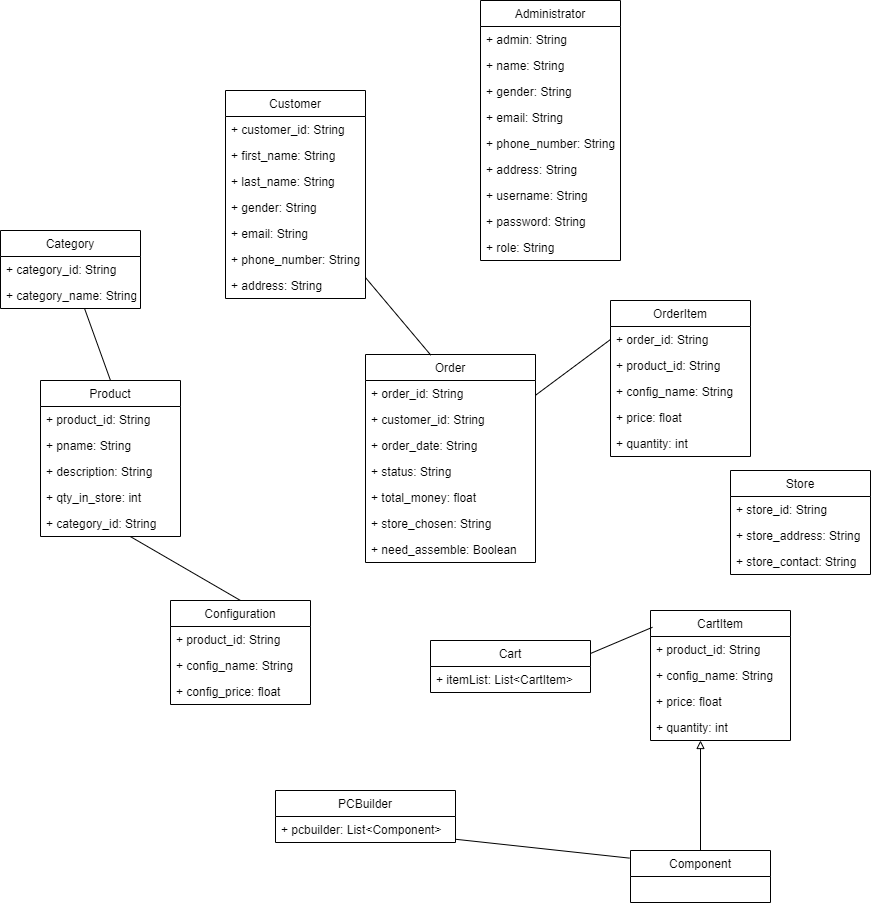

The diagram above was exported from draw.io. Its source (the exported page's mxGraphModel, read from the mxfile embedded in the PNG):
<mxGraphModel dx="346" dy="252" grid="1" gridSize="10" guides="1" tooltips="1" connect="1" arrows="1" fold="1" page="1" pageScale="1" pageWidth="850" pageHeight="1100" math="0" shadow="0">
  <root>
    <mxCell id="0" />
    <mxCell id="1" parent="0" />
    <mxCell id="35" style="edgeStyle=none;html=1;entryX=0.384;entryY=0.003;entryDx=0;entryDy=0;entryPerimeter=0;endArrow=none;endFill=0;" edge="1" parent="1" source="2" target="27">
      <mxGeometry relative="1" as="geometry" />
    </mxCell>
    <mxCell id="2" value="Customer" style="swimlane;fontStyle=0;childLayout=stackLayout;horizontal=1;startSize=26;fillColor=none;horizontalStack=0;resizeParent=1;resizeParentMax=0;resizeLast=0;collapsible=1;marginBottom=0;" vertex="1" parent="1">
      <mxGeometry x="285" y="120" width="140" height="208" as="geometry" />
    </mxCell>
    <mxCell id="3" value="+ customer_id: String" style="text;strokeColor=none;fillColor=none;align=left;verticalAlign=top;spacingLeft=4;spacingRight=4;overflow=hidden;rotatable=0;points=[[0,0.5],[1,0.5]];portConstraint=eastwest;" vertex="1" parent="2">
      <mxGeometry y="26" width="140" height="26" as="geometry" />
    </mxCell>
    <mxCell id="4" value="+ first_name: String" style="text;strokeColor=none;fillColor=none;align=left;verticalAlign=top;spacingLeft=4;spacingRight=4;overflow=hidden;rotatable=0;points=[[0,0.5],[1,0.5]];portConstraint=eastwest;" vertex="1" parent="2">
      <mxGeometry y="52" width="140" height="26" as="geometry" />
    </mxCell>
    <mxCell id="5" value="+ last_name: String" style="text;strokeColor=none;fillColor=none;align=left;verticalAlign=top;spacingLeft=4;spacingRight=4;overflow=hidden;rotatable=0;points=[[0,0.5],[1,0.5]];portConstraint=eastwest;" vertex="1" parent="2">
      <mxGeometry y="78" width="140" height="26" as="geometry" />
    </mxCell>
    <mxCell id="6" value="+ gender: String" style="text;strokeColor=none;fillColor=none;align=left;verticalAlign=top;spacingLeft=4;spacingRight=4;overflow=hidden;rotatable=0;points=[[0,0.5],[1,0.5]];portConstraint=eastwest;" vertex="1" parent="2">
      <mxGeometry y="104" width="140" height="26" as="geometry" />
    </mxCell>
    <mxCell id="7" value="+ email: String" style="text;strokeColor=none;fillColor=none;align=left;verticalAlign=top;spacingLeft=4;spacingRight=4;overflow=hidden;rotatable=0;points=[[0,0.5],[1,0.5]];portConstraint=eastwest;" vertex="1" parent="2">
      <mxGeometry y="130" width="140" height="26" as="geometry" />
    </mxCell>
    <mxCell id="8" value="+ phone_number: String" style="text;strokeColor=none;fillColor=none;align=left;verticalAlign=top;spacingLeft=4;spacingRight=4;overflow=hidden;rotatable=0;points=[[0,0.5],[1,0.5]];portConstraint=eastwest;" vertex="1" parent="2">
      <mxGeometry y="156" width="140" height="26" as="geometry" />
    </mxCell>
    <mxCell id="9" value="+ address: String" style="text;strokeColor=none;fillColor=none;align=left;verticalAlign=top;spacingLeft=4;spacingRight=4;overflow=hidden;rotatable=0;points=[[0,0.5],[1,0.5]];portConstraint=eastwest;" vertex="1" parent="2">
      <mxGeometry y="182" width="140" height="26" as="geometry" />
    </mxCell>
    <mxCell id="26" style="edgeStyle=none;html=1;entryX=0.5;entryY=0;entryDx=0;entryDy=0;endArrow=none;endFill=0;exitX=0.641;exitY=1;exitDx=0;exitDy=0;exitPerimeter=0;" edge="1" parent="1" source="15" target="21">
      <mxGeometry relative="1" as="geometry" />
    </mxCell>
    <mxCell id="10" value="Product" style="swimlane;fontStyle=0;childLayout=stackLayout;horizontal=1;startSize=26;fillColor=none;horizontalStack=0;resizeParent=1;resizeParentMax=0;resizeLast=0;collapsible=1;marginBottom=0;" vertex="1" parent="1">
      <mxGeometry x="100" y="410" width="140" height="156" as="geometry" />
    </mxCell>
    <mxCell id="11" value="+ product_id: String" style="text;strokeColor=none;fillColor=none;align=left;verticalAlign=top;spacingLeft=4;spacingRight=4;overflow=hidden;rotatable=0;points=[[0,0.5],[1,0.5]];portConstraint=eastwest;" vertex="1" parent="10">
      <mxGeometry y="26" width="140" height="26" as="geometry" />
    </mxCell>
    <mxCell id="12" value="+ pname: String    " style="text;strokeColor=none;fillColor=none;align=left;verticalAlign=top;spacingLeft=4;spacingRight=4;overflow=hidden;rotatable=0;points=[[0,0.5],[1,0.5]];portConstraint=eastwest;" vertex="1" parent="10">
      <mxGeometry y="52" width="140" height="26" as="geometry" />
    </mxCell>
    <mxCell id="13" value="+ description: String" style="text;strokeColor=none;fillColor=none;align=left;verticalAlign=top;spacingLeft=4;spacingRight=4;overflow=hidden;rotatable=0;points=[[0,0.5],[1,0.5]];portConstraint=eastwest;" vertex="1" parent="10">
      <mxGeometry y="78" width="140" height="26" as="geometry" />
    </mxCell>
    <mxCell id="14" value="+ qty_in_store: int" style="text;strokeColor=none;fillColor=none;align=left;verticalAlign=top;spacingLeft=4;spacingRight=4;overflow=hidden;rotatable=0;points=[[0,0.5],[1,0.5]];portConstraint=eastwest;" vertex="1" parent="10">
      <mxGeometry y="104" width="140" height="26" as="geometry" />
    </mxCell>
    <mxCell id="15" value="+ category_id: String" style="text;strokeColor=none;fillColor=none;align=left;verticalAlign=top;spacingLeft=4;spacingRight=4;overflow=hidden;rotatable=0;points=[[0,0.5],[1,0.5]];portConstraint=eastwest;" vertex="1" parent="10">
      <mxGeometry y="130" width="140" height="26" as="geometry" />
    </mxCell>
    <mxCell id="20" style="edgeStyle=none;html=1;entryX=0.5;entryY=0;entryDx=0;entryDy=0;endArrow=none;endFill=0;" edge="1" parent="1" source="16" target="10">
      <mxGeometry relative="1" as="geometry" />
    </mxCell>
    <mxCell id="16" value="Category" style="swimlane;fontStyle=0;childLayout=stackLayout;horizontal=1;startSize=26;fillColor=none;horizontalStack=0;resizeParent=1;resizeParentMax=0;resizeLast=0;collapsible=1;marginBottom=0;" vertex="1" parent="1">
      <mxGeometry x="60" y="260" width="140" height="78" as="geometry" />
    </mxCell>
    <mxCell id="17" value="+ category_id: String" style="text;strokeColor=none;fillColor=none;align=left;verticalAlign=top;spacingLeft=4;spacingRight=4;overflow=hidden;rotatable=0;points=[[0,0.5],[1,0.5]];portConstraint=eastwest;" vertex="1" parent="16">
      <mxGeometry y="26" width="140" height="26" as="geometry" />
    </mxCell>
    <mxCell id="18" value="+ category_name: String" style="text;strokeColor=none;fillColor=none;align=left;verticalAlign=top;spacingLeft=4;spacingRight=4;overflow=hidden;rotatable=0;points=[[0,0.5],[1,0.5]];portConstraint=eastwest;" vertex="1" parent="16">
      <mxGeometry y="52" width="140" height="26" as="geometry" />
    </mxCell>
    <mxCell id="21" value="Configuration" style="swimlane;fontStyle=0;childLayout=stackLayout;horizontal=1;startSize=26;fillColor=none;horizontalStack=0;resizeParent=1;resizeParentMax=0;resizeLast=0;collapsible=1;marginBottom=0;" vertex="1" parent="1">
      <mxGeometry x="230" y="630" width="140" height="104" as="geometry" />
    </mxCell>
    <mxCell id="22" value="+ product_id: String" style="text;strokeColor=none;fillColor=none;align=left;verticalAlign=top;spacingLeft=4;spacingRight=4;overflow=hidden;rotatable=0;points=[[0,0.5],[1,0.5]];portConstraint=eastwest;" vertex="1" parent="21">
      <mxGeometry y="26" width="140" height="26" as="geometry" />
    </mxCell>
    <mxCell id="23" value="+ config_name: String" style="text;strokeColor=none;fillColor=none;align=left;verticalAlign=top;spacingLeft=4;spacingRight=4;overflow=hidden;rotatable=0;points=[[0,0.5],[1,0.5]];portConstraint=eastwest;" vertex="1" parent="21">
      <mxGeometry y="52" width="140" height="26" as="geometry" />
    </mxCell>
    <mxCell id="24" value="+ config_price: float" style="text;strokeColor=none;fillColor=none;align=left;verticalAlign=top;spacingLeft=4;spacingRight=4;overflow=hidden;rotatable=0;points=[[0,0.5],[1,0.5]];portConstraint=eastwest;" vertex="1" parent="21">
      <mxGeometry y="78" width="140" height="26" as="geometry" />
    </mxCell>
    <mxCell id="42" style="edgeStyle=none;html=1;entryX=0;entryY=0.5;entryDx=0;entryDy=0;endArrow=none;endFill=0;" edge="1" parent="1" source="27" target="37">
      <mxGeometry relative="1" as="geometry" />
    </mxCell>
    <mxCell id="27" value="Order" style="swimlane;fontStyle=0;childLayout=stackLayout;horizontal=1;startSize=26;fillColor=none;horizontalStack=0;resizeParent=1;resizeParentMax=0;resizeLast=0;collapsible=1;marginBottom=0;" vertex="1" parent="1">
      <mxGeometry x="425" y="384" width="170" height="208" as="geometry" />
    </mxCell>
    <mxCell id="28" value="+ order_id: String" style="text;strokeColor=none;fillColor=none;align=left;verticalAlign=top;spacingLeft=4;spacingRight=4;overflow=hidden;rotatable=0;points=[[0,0.5],[1,0.5]];portConstraint=eastwest;" vertex="1" parent="27">
      <mxGeometry y="26" width="170" height="26" as="geometry" />
    </mxCell>
    <mxCell id="29" value="+ customer_id: String" style="text;strokeColor=none;fillColor=none;align=left;verticalAlign=top;spacingLeft=4;spacingRight=4;overflow=hidden;rotatable=0;points=[[0,0.5],[1,0.5]];portConstraint=eastwest;" vertex="1" parent="27">
      <mxGeometry y="52" width="170" height="26" as="geometry" />
    </mxCell>
    <mxCell id="30" value="+ order_date: String" style="text;strokeColor=none;fillColor=none;align=left;verticalAlign=top;spacingLeft=4;spacingRight=4;overflow=hidden;rotatable=0;points=[[0,0.5],[1,0.5]];portConstraint=eastwest;" vertex="1" parent="27">
      <mxGeometry y="78" width="170" height="26" as="geometry" />
    </mxCell>
    <mxCell id="31" value="+ status: String" style="text;strokeColor=none;fillColor=none;align=left;verticalAlign=top;spacingLeft=4;spacingRight=4;overflow=hidden;rotatable=0;points=[[0,0.5],[1,0.5]];portConstraint=eastwest;" vertex="1" parent="27">
      <mxGeometry y="104" width="170" height="26" as="geometry" />
    </mxCell>
    <mxCell id="32" value="+ total_money: float" style="text;strokeColor=none;fillColor=none;align=left;verticalAlign=top;spacingLeft=4;spacingRight=4;overflow=hidden;rotatable=0;points=[[0,0.5],[1,0.5]];portConstraint=eastwest;" vertex="1" parent="27">
      <mxGeometry y="130" width="170" height="26" as="geometry" />
    </mxCell>
    <mxCell id="33" value="+ store_chosen: String" style="text;strokeColor=none;fillColor=none;align=left;verticalAlign=top;spacingLeft=4;spacingRight=4;overflow=hidden;rotatable=0;points=[[0,0.5],[1,0.5]];portConstraint=eastwest;" vertex="1" parent="27">
      <mxGeometry y="156" width="170" height="26" as="geometry" />
    </mxCell>
    <mxCell id="34" value="+ need_assemble: Boolean" style="text;strokeColor=none;fillColor=none;align=left;verticalAlign=top;spacingLeft=4;spacingRight=4;overflow=hidden;rotatable=0;points=[[0,0.5],[1,0.5]];portConstraint=eastwest;" vertex="1" parent="27">
      <mxGeometry y="182" width="170" height="26" as="geometry" />
    </mxCell>
    <mxCell id="36" value="OrderItem" style="swimlane;fontStyle=0;childLayout=stackLayout;horizontal=1;startSize=26;fillColor=none;horizontalStack=0;resizeParent=1;resizeParentMax=0;resizeLast=0;collapsible=1;marginBottom=0;" vertex="1" parent="1">
      <mxGeometry x="670" y="330" width="140" height="156" as="geometry" />
    </mxCell>
    <mxCell id="37" value="+ order_id: String" style="text;strokeColor=none;fillColor=none;align=left;verticalAlign=top;spacingLeft=4;spacingRight=4;overflow=hidden;rotatable=0;points=[[0,0.5],[1,0.5]];portConstraint=eastwest;" vertex="1" parent="36">
      <mxGeometry y="26" width="140" height="26" as="geometry" />
    </mxCell>
    <mxCell id="38" value="+ product_id: String" style="text;strokeColor=none;fillColor=none;align=left;verticalAlign=top;spacingLeft=4;spacingRight=4;overflow=hidden;rotatable=0;points=[[0,0.5],[1,0.5]];portConstraint=eastwest;" vertex="1" parent="36">
      <mxGeometry y="52" width="140" height="26" as="geometry" />
    </mxCell>
    <mxCell id="39" value="+ config_name: String" style="text;strokeColor=none;fillColor=none;align=left;verticalAlign=top;spacingLeft=4;spacingRight=4;overflow=hidden;rotatable=0;points=[[0,0.5],[1,0.5]];portConstraint=eastwest;" vertex="1" parent="36">
      <mxGeometry y="78" width="140" height="26" as="geometry" />
    </mxCell>
    <mxCell id="40" value="+ price: float" style="text;strokeColor=none;fillColor=none;align=left;verticalAlign=top;spacingLeft=4;spacingRight=4;overflow=hidden;rotatable=0;points=[[0,0.5],[1,0.5]];portConstraint=eastwest;" vertex="1" parent="36">
      <mxGeometry y="104" width="140" height="26" as="geometry" />
    </mxCell>
    <mxCell id="41" value="+ quantity: int" style="text;strokeColor=none;fillColor=none;align=left;verticalAlign=top;spacingLeft=4;spacingRight=4;overflow=hidden;rotatable=0;points=[[0,0.5],[1,0.5]];portConstraint=eastwest;" vertex="1" parent="36">
      <mxGeometry y="130" width="140" height="26" as="geometry" />
    </mxCell>
    <mxCell id="43" value="Cart" style="swimlane;fontStyle=0;childLayout=stackLayout;horizontal=1;startSize=26;fillColor=none;horizontalStack=0;resizeParent=1;resizeParentMax=0;resizeLast=0;collapsible=1;marginBottom=0;" vertex="1" parent="1">
      <mxGeometry x="490" y="670" width="160" height="52" as="geometry" />
    </mxCell>
    <mxCell id="46" value="+ itemList: List&lt;CartItem&gt;" style="text;strokeColor=none;fillColor=none;align=left;verticalAlign=top;spacingLeft=4;spacingRight=4;overflow=hidden;rotatable=0;points=[[0,0.5],[1,0.5]];portConstraint=eastwest;" vertex="1" parent="43">
      <mxGeometry y="26" width="160" height="26" as="geometry" />
    </mxCell>
    <mxCell id="47" value="Administrator" style="swimlane;fontStyle=0;childLayout=stackLayout;horizontal=1;startSize=26;fillColor=none;horizontalStack=0;resizeParent=1;resizeParentMax=0;resizeLast=0;collapsible=1;marginBottom=0;" vertex="1" parent="1">
      <mxGeometry x="540" y="30" width="140" height="260" as="geometry" />
    </mxCell>
    <mxCell id="48" value="+ admin: String" style="text;strokeColor=none;fillColor=none;align=left;verticalAlign=top;spacingLeft=4;spacingRight=4;overflow=hidden;rotatable=0;points=[[0,0.5],[1,0.5]];portConstraint=eastwest;" vertex="1" parent="47">
      <mxGeometry y="26" width="140" height="26" as="geometry" />
    </mxCell>
    <mxCell id="49" value="+ name: String" style="text;strokeColor=none;fillColor=none;align=left;verticalAlign=top;spacingLeft=4;spacingRight=4;overflow=hidden;rotatable=0;points=[[0,0.5],[1,0.5]];portConstraint=eastwest;" vertex="1" parent="47">
      <mxGeometry y="52" width="140" height="26" as="geometry" />
    </mxCell>
    <mxCell id="51" value="+ gender: String" style="text;strokeColor=none;fillColor=none;align=left;verticalAlign=top;spacingLeft=4;spacingRight=4;overflow=hidden;rotatable=0;points=[[0,0.5],[1,0.5]];portConstraint=eastwest;" vertex="1" parent="47">
      <mxGeometry y="78" width="140" height="26" as="geometry" />
    </mxCell>
    <mxCell id="52" value="+ email: String" style="text;strokeColor=none;fillColor=none;align=left;verticalAlign=top;spacingLeft=4;spacingRight=4;overflow=hidden;rotatable=0;points=[[0,0.5],[1,0.5]];portConstraint=eastwest;" vertex="1" parent="47">
      <mxGeometry y="104" width="140" height="26" as="geometry" />
    </mxCell>
    <mxCell id="53" value="+ phone_number: String" style="text;strokeColor=none;fillColor=none;align=left;verticalAlign=top;spacingLeft=4;spacingRight=4;overflow=hidden;rotatable=0;points=[[0,0.5],[1,0.5]];portConstraint=eastwest;" vertex="1" parent="47">
      <mxGeometry y="130" width="140" height="26" as="geometry" />
    </mxCell>
    <mxCell id="54" value="+ address: String" style="text;strokeColor=none;fillColor=none;align=left;verticalAlign=top;spacingLeft=4;spacingRight=4;overflow=hidden;rotatable=0;points=[[0,0.5],[1,0.5]];portConstraint=eastwest;" vertex="1" parent="47">
      <mxGeometry y="156" width="140" height="26" as="geometry" />
    </mxCell>
    <mxCell id="55" value="+ username: String" style="text;strokeColor=none;fillColor=none;align=left;verticalAlign=top;spacingLeft=4;spacingRight=4;overflow=hidden;rotatable=0;points=[[0,0.5],[1,0.5]];portConstraint=eastwest;" vertex="1" parent="47">
      <mxGeometry y="182" width="140" height="26" as="geometry" />
    </mxCell>
    <mxCell id="56" value="+ password: String" style="text;strokeColor=none;fillColor=none;align=left;verticalAlign=top;spacingLeft=4;spacingRight=4;overflow=hidden;rotatable=0;points=[[0,0.5],[1,0.5]];portConstraint=eastwest;" vertex="1" parent="47">
      <mxGeometry y="208" width="140" height="26" as="geometry" />
    </mxCell>
    <mxCell id="57" value="+ role: String" style="text;strokeColor=none;fillColor=none;align=left;verticalAlign=top;spacingLeft=4;spacingRight=4;overflow=hidden;rotatable=0;points=[[0,0.5],[1,0.5]];portConstraint=eastwest;" vertex="1" parent="47">
      <mxGeometry y="234" width="140" height="26" as="geometry" />
    </mxCell>
    <mxCell id="59" value="CartItem" style="swimlane;fontStyle=0;childLayout=stackLayout;horizontal=1;startSize=26;fillColor=none;horizontalStack=0;resizeParent=1;resizeParentMax=0;resizeLast=0;collapsible=1;marginBottom=0;" vertex="1" parent="1">
      <mxGeometry x="710" y="640" width="140" height="130" as="geometry" />
    </mxCell>
    <mxCell id="60" value="+ product_id: String" style="text;strokeColor=none;fillColor=none;align=left;verticalAlign=top;spacingLeft=4;spacingRight=4;overflow=hidden;rotatable=0;points=[[0,0.5],[1,0.5]];portConstraint=eastwest;" vertex="1" parent="59">
      <mxGeometry y="26" width="140" height="26" as="geometry" />
    </mxCell>
    <mxCell id="61" value="+ config_name: String" style="text;strokeColor=none;fillColor=none;align=left;verticalAlign=top;spacingLeft=4;spacingRight=4;overflow=hidden;rotatable=0;points=[[0,0.5],[1,0.5]];portConstraint=eastwest;" vertex="1" parent="59">
      <mxGeometry y="52" width="140" height="26" as="geometry" />
    </mxCell>
    <mxCell id="62" value="+ price: float" style="text;strokeColor=none;fillColor=none;align=left;verticalAlign=top;spacingLeft=4;spacingRight=4;overflow=hidden;rotatable=0;points=[[0,0.5],[1,0.5]];portConstraint=eastwest;" vertex="1" parent="59">
      <mxGeometry y="78" width="140" height="26" as="geometry" />
    </mxCell>
    <mxCell id="75" value="+ quantity: int" style="text;strokeColor=none;fillColor=none;align=left;verticalAlign=top;spacingLeft=4;spacingRight=4;overflow=hidden;rotatable=0;points=[[0,0.5],[1,0.5]];portConstraint=eastwest;" vertex="1" parent="59">
      <mxGeometry y="104" width="140" height="26" as="geometry" />
    </mxCell>
    <mxCell id="66" value="PCBuilder" style="swimlane;fontStyle=0;childLayout=stackLayout;horizontal=1;startSize=26;fillColor=none;horizontalStack=0;resizeParent=1;resizeParentMax=0;resizeLast=0;collapsible=1;marginBottom=0;" vertex="1" parent="1">
      <mxGeometry x="335" y="820" width="180" height="52" as="geometry" />
    </mxCell>
    <mxCell id="67" value="+ pcbuilder: List&lt;Component&gt;" style="text;strokeColor=none;fillColor=none;align=left;verticalAlign=top;spacingLeft=4;spacingRight=4;overflow=hidden;rotatable=0;points=[[0,0.5],[1,0.5]];portConstraint=eastwest;" vertex="1" parent="66">
      <mxGeometry y="26" width="180" height="26" as="geometry" />
    </mxCell>
    <mxCell id="76" style="edgeStyle=none;html=1;entryX=0.014;entryY=0.129;entryDx=0;entryDy=0;entryPerimeter=0;endArrow=none;endFill=0;exitX=1;exitY=0.25;exitDx=0;exitDy=0;" edge="1" parent="1" source="43" target="59">
      <mxGeometry relative="1" as="geometry" />
    </mxCell>
    <mxCell id="85" style="edgeStyle=none;html=1;endArrow=block;endFill=0;" edge="1" parent="1" source="77">
      <mxGeometry relative="1" as="geometry">
        <mxPoint x="760" y="770" as="targetPoint" />
      </mxGeometry>
    </mxCell>
    <mxCell id="77" value="Component" style="swimlane;fontStyle=0;childLayout=stackLayout;horizontal=1;startSize=26;fillColor=none;horizontalStack=0;resizeParent=1;resizeParentMax=0;resizeLast=0;collapsible=1;marginBottom=0;" vertex="1" parent="1">
      <mxGeometry x="690" y="880" width="140" height="52" as="geometry" />
    </mxCell>
    <mxCell id="84" style="edgeStyle=none;html=1;entryX=-0.006;entryY=0.147;entryDx=0;entryDy=0;entryPerimeter=0;endArrow=none;endFill=0;" edge="1" parent="1" source="67" target="77">
      <mxGeometry relative="1" as="geometry" />
    </mxCell>
    <mxCell id="89" value="Store" style="swimlane;fontStyle=0;childLayout=stackLayout;horizontal=1;startSize=26;fillColor=none;horizontalStack=0;resizeParent=1;resizeParentMax=0;resizeLast=0;collapsible=1;marginBottom=0;" vertex="1" parent="1">
      <mxGeometry x="790" y="500" width="140" height="104" as="geometry" />
    </mxCell>
    <mxCell id="90" value="+ store_id: String" style="text;strokeColor=none;fillColor=none;align=left;verticalAlign=top;spacingLeft=4;spacingRight=4;overflow=hidden;rotatable=0;points=[[0,0.5],[1,0.5]];portConstraint=eastwest;" vertex="1" parent="89">
      <mxGeometry y="26" width="140" height="26" as="geometry" />
    </mxCell>
    <mxCell id="91" value="+ store_address: String" style="text;strokeColor=none;fillColor=none;align=left;verticalAlign=top;spacingLeft=4;spacingRight=4;overflow=hidden;rotatable=0;points=[[0,0.5],[1,0.5]];portConstraint=eastwest;" vertex="1" parent="89">
      <mxGeometry y="52" width="140" height="26" as="geometry" />
    </mxCell>
    <mxCell id="92" value="+ store_contact: String" style="text;strokeColor=none;fillColor=none;align=left;verticalAlign=top;spacingLeft=4;spacingRight=4;overflow=hidden;rotatable=0;points=[[0,0.5],[1,0.5]];portConstraint=eastwest;" vertex="1" parent="89">
      <mxGeometry y="78" width="140" height="26" as="geometry" />
    </mxCell>
  </root>
</mxGraphModel>